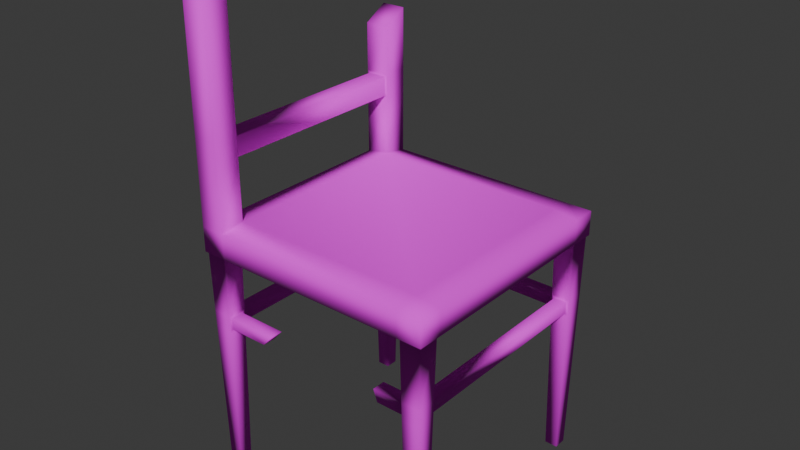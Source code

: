 # Source: chair.blend  (saved by Blender 4.2.66; exported with 4.5.12 LTS)
import bpy
from mathutils import Matrix  # noqa: F401  (used for matrix-valued properties, if any)

bpy.ops.wm.read_factory_settings(use_empty=True)
scene = bpy.context.scene
scene.name = 'Scene'

# ---- collections
col_collection = bpy.data.collections.new('Collection'); scene.collection.children.link(col_collection)

# ---- images (referenced by path relative to the original .blend; pixels are not part of the script)
import os
ASSET_DIR = os.environ.get("B2B_ASSET_DIR", "")  # directory of the original .blend (textures are referenced by path, not embedded)
HERE = os.path.dirname(os.path.abspath(__file__))  # packed textures are extracted next to this script under _unpacked/

def load_image(name, relpath, width, height, colorspace="sRGB"):
    """Load a texture the original file referenced (path relative to the .blend, or extracted next to this script)."""
    p = next((c for c in (os.path.join(HERE, relpath), os.path.join(ASSET_DIR, relpath)) if relpath and os.path.exists(c)), "")
    if p:
        img = bpy.data.images.load(p, check_existing=True)
        img.name = name
    else:  # same state as the original file: an image datablock whose file is absent (Cycles renders it pink)
        img = bpy.data.images.new(name, width, height)
        img.source = "FILE"
        img.filepath = "//" + (relpath or name)
    img.colorspace_settings.name = colorspace
    return img
img_chair128x128_png = load_image('chair128x128.png', 'chair128x128.png', 1024, 1024, 'sRGB')

# ---- materials (node trees are filled in below, after node groups)
mat_chair = bpy.data.materials.new('Chair')
mat_chair.alpha_threshold = 0.0
mat_chair.use_transparent_shadow = False
mat_chair.roughness = 0.5
mat_chair.line_color = (0.0, 0.0, 0.0, 1.0)

# ---- material node trees
mat_chair.use_nodes = True; mat_chair.node_tree.nodes.clear()
_N = mat_chair.node_tree.nodes; _L = mat_chair.node_tree.links
n0 = _N.new('ShaderNodeOutputMaterial'); n0.name = 'Material Output'; n0.location = (300, 300)
n1 = _N.new('ShaderNodeBsdfPrincipled'); n1.name = 'Principled BSDF'; n1.location = (10, 300)
n1.inputs[2].default_value = 1.0
n1.inputs[3].default_value = 1.45
n2 = _N.new('ShaderNodeTexImage'); n2.name = 'Image Texture'; n2.location = (-280, 275)
n2.image = img_chair128x128_png
n2.interpolation = 'Closest'
_L.new(n1.outputs[0], n0.inputs[0])
_L.new(n2.outputs[0], n1.inputs[0])
n0.is_active_output = True

# ---- world
world_world = bpy.data.worlds.new('World'); scene.world = world_world
world_world.use_nodes = True; world_world.node_tree.nodes.clear()
_N = world_world.node_tree.nodes; _L = world_world.node_tree.links
n0 = _N.new('ShaderNodeOutputWorld'); n0.name = 'World Output'; n0.location = (300, 300)
n1 = _N.new('ShaderNodeBackground'); n1.name = 'Background'; n1.location = (10, 300)
n1.inputs[0].default_value = (0.05088, 0.05088, 0.05088, 1.0)
_L.new(n1.outputs[0], n0.inputs[0])
n0.is_active_output = True
world_world.color = (0.05088, 0.05088, 0.05088)
world_world.sun_shadow_jitter_overblur = 0.0

# ---- meshes
me_cube_001 = bpy.data.meshes.new('Cube.001')
me_cube_001.from_pydata([(-0.246, 0.246, 0.475), (-0.25, 0.25, 0.525), (0.246, 0.246, 0.475), (0.25, 0.25, 0.525), (-0.246, -0.246, 0.475), (-0.25, -0.25, 0.525), (0.246, -0.246, 0.475), (0.25, -0.25, 0.525), (0.204, 0.246, 0.475), (-0.204, 0.246, 0.475), (-0.2, 0.25, 0.525), (0.2, 0.25, 0.525), (-0.204, -0.246, 0.475), (0.204, -0.246, 0.475), (0.2, -0.25, 0.525), (-0.2, -0.25, 0.525), (0.246, -0.2038, 0.475), (0.246, 0.2038, 0.475), (0.25, 0.1999, 0.525), (0.25, -0.1999, 0.525), (-0.246, 0.2038, 0.475), (-0.246, -0.2038, 0.475), (-0.25, -0.1999, 0.525), (-0.25, 0.1999, 0.525), (0.2, 0.1999, 0.5323), (0.2, -0.1999, 0.5323), (-0.2, 0.1999, 0.5323), (-0.2, -0.1999, 0.5323), (0.204, -0.2038, 0.475), (0.204, 0.2038, 0.475), (-0.204, -0.2038, 0.475), (-0.204, 0.2038, 0.475), (-0.2, 0.25, 0.475), (-0.25, 0.25, 0.475), (0.25, 0.1999, 0.475), (0.25, 0.25, 0.475), (0.2, -0.25, 0.475), (0.25, -0.25, 0.475), (-0.25, -0.1999, 0.475), (-0.25, -0.25, 0.475), (0.2, 0.25, 0.475), (-0.2, -0.25, 0.475), (0.2, 0.1999, 0.475), (-0.2, 0.1999, 0.475), (0.25, -0.1999, 0.475), (-0.25, 0.1999, 0.475), (0.2, -0.1999, 0.475), (-0.2, -0.1999, 0.475), (-0.2118, 0.2382, -0.0004931), (-0.2382, 0.2382, -0.0004931), (0.2382, 0.2117, -0.0004931), (0.2382, 0.2382, -0.0004931), (0.2118, -0.2382, -0.0004931), (0.2382, -0.2382, -0.0004931), (-0.2382, -0.2117, -0.0004931), (-0.2382, -0.2382, -0.0004931), (0.2118, 0.2382, -0.0004931), (-0.2118, -0.2382, -0.0004931), (0.2118, 0.2117, -0.0004931), (-0.2118, 0.2117, -0.0004931), (0.2382, -0.2117, -0.0004931), (-0.2382, 0.2117, -0.0004931), (0.2118, -0.2117, -0.0004931), (-0.2118, -0.2117, -0.0004931), (-0.2, -0.25, 1.025), (-0.25, -0.25, 1.025), (-0.2, -0.1999, 0.9914), (-0.25, -0.1999, 0.9914), (-0.25, 0.1999, 0.7966), (-0.25, 0.25, 0.825), (-0.2, 0.25, 0.825), (-0.2, 0.1999, 0.7966), (-0.2, -0.25, 0.65), (-0.25, -0.25, 0.65), (-0.2447, -0.1999, 0.6553), (-0.2053, -0.1999, 0.6553), (-0.2447, 0.1999, 0.6553), (-0.25, 0.25, 0.65), (-0.2053, 0.1999, 0.6553), (-0.2, 0.25, 0.65), (-0.2, -0.25, 0.7006), (-0.2447, -0.1999, 0.6953), (-0.25, -0.25, 0.7006), (-0.2053, -0.1999, 0.6953), (-0.2447, 0.1999, 0.6946), (-0.2053, 0.1999, 0.6946), (-0.2, 0.25, 0.6999), (-0.25, 0.25, 0.6999), (-0.2, -0.1999, 0.7006), (-0.2, -0.1999, 0.65), (-0.25, -0.1999, 0.65), (-0.2, 0.1999, 0.65), (-0.25, 0.1999, 0.65), (-0.25, -0.1999, 0.7006), (-0.25, 0.1999, 0.6999), (-0.2, 0.1999, 0.6999), (0.206, -0.244, 0.35), (0.2066, -0.2434, 0.3147), (0.244, -0.244, 0.35), (0.2434, -0.2434, 0.3147), (0.2066, -0.2065, 0.3147), (0.206, -0.2059, 0.35), (0.2434, -0.2065, 0.3147), (0.244, -0.2059, 0.35), (0.2434, 0.2434, 0.3147), (0.244, 0.244, 0.35), (0.206, 0.244, 0.35), (0.2066, 0.2434, 0.3147), (0.2066, 0.2065, 0.3147), (0.206, 0.2059, 0.35), (0.244, 0.2059, 0.35), (0.2434, 0.2065, 0.3147), (-0.2434, -0.2065, 0.3147), (-0.244, -0.2059, 0.35), (-0.244, -0.244, 0.35), (-0.2434, -0.2434, 0.3147), (-0.2066, -0.2434, 0.3147), (-0.206, -0.244, 0.35), (-0.206, -0.2059, 0.35), (-0.2066, -0.2065, 0.3147), (-0.2434, 0.2434, 0.3147), (-0.244, 0.244, 0.35), (-0.244, 0.2059, 0.35), (-0.2434, 0.2065, 0.3147), (-0.206, 0.2059, 0.35), (-0.2066, 0.2065, 0.3147), (-0.206, 0.244, 0.35), (-0.2066, 0.2434, 0.3147), (0.2378, -0.2064, 0.3204), (0.2122, -0.2064, 0.3204), (0.2118, -0.206, 0.3443), (0.2382, -0.206, 0.3443), (0.2065, -0.2121, 0.3204), (0.2065, -0.2378, 0.3204), (0.2061, -0.2382, 0.3443), (0.2061, -0.2117, 0.3443), (0.2065, 0.2378, 0.3204), (0.2065, 0.2121, 0.3204), (0.2061, 0.2117, 0.3443), (0.2061, 0.2382, 0.3443), (0.2122, 0.2064, 0.3204), (0.2378, 0.2064, 0.3204), (0.2382, 0.206, 0.3443), (0.2118, 0.206, 0.3443), (-0.2122, -0.2064, 0.3204), (-0.2378, -0.2064, 0.3204), (-0.2382, -0.206, 0.3443), (-0.2118, -0.206, 0.3443), (-0.2065, -0.2378, 0.3204), (-0.2065, -0.2121, 0.3204), (-0.2061, -0.2117, 0.3443), (-0.2061, -0.2382, 0.3443), (-0.2065, 0.2121, 0.3204), (-0.2065, 0.2378, 0.3204), (-0.2061, 0.2382, 0.3443), (-0.2061, 0.2117, 0.3443), (-0.2378, 0.2064, 0.3204), (-0.2122, 0.2064, 0.3204), (-0.2118, 0.206, 0.3443), (-0.2382, 0.206, 0.3443), (-0.1239, -0.2121, 0.3204), (-0.1029, -0.2117, 0.3443), (-0.1029, -0.2382, 0.3443), (-0.1239, -0.2378, 0.3204), (0.1402, -0.2117, 0.3443), (0.1402, -0.2382, 0.3443), (0.1482, -0.2378, 0.3204), (0.1482, -0.2121, 0.3204)], [], [(40, 11, 3, 35), (44, 19, 7, 37), (41, 15, 5, 39), (45, 23, 1, 33), (21, 30, 118, 113), (87, 94, 68, 69), (18, 3, 11, 24), (24, 11, 10, 26), (16, 6, 98, 103), (46, 36, 41, 47), (37, 7, 14, 36), (36, 14, 15, 41), (33, 1, 10, 32), (32, 10, 11, 40), (40, 42, 43, 32), (42, 46, 47, 43), (13, 28, 101, 96), (34, 44, 46, 42), (14, 25, 27, 15), (25, 24, 26, 27), (7, 19, 25, 14), (19, 18, 24, 25), (82, 80, 64, 65), (27, 26, 23, 22), (0, 9, 126, 121), (43, 47, 38, 45), (39, 5, 22, 38), (38, 22, 23, 45), (35, 3, 18, 34), (34, 18, 19, 44), (9, 0, 33, 32), (17, 2, 35, 34), (13, 6, 37, 36), (21, 4, 39, 38), (2, 8, 40, 35), (4, 12, 41, 39), (8, 29, 42, 40), (31, 9, 32, 43), (6, 16, 44, 37), (0, 20, 45, 33), (28, 13, 36, 46), (12, 30, 47, 41), (29, 17, 34, 42), (16, 28, 46, 44), (20, 31, 43, 45), (30, 21, 38, 47), (63, 57, 55, 54), (60, 53, 52, 62), (51, 50, 58, 56), (48, 59, 61, 49), (30, 12, 117, 118), (2, 17, 110, 105), (17, 29, 109, 110), (119, 116, 57, 63), (28, 16, 103, 101), (111, 108, 58, 50), (9, 31, 124, 126), (20, 0, 121, 122), (4, 21, 113, 114), (100, 102, 60, 62), (8, 2, 105, 106), (64, 66, 67, 65), (88, 93, 67, 66), (93, 82, 65, 67), (80, 88, 66, 64), (71, 70, 69, 68), (94, 95, 71, 68), (95, 86, 70, 71), (86, 87, 69, 70), (15, 27, 89, 72), (22, 5, 73, 90), (27, 22, 90, 89), (5, 15, 72, 73), (10, 1, 77, 79), (26, 10, 79, 91), (23, 26, 91, 92), (1, 23, 92, 77), (72, 89, 88, 80), (90, 73, 82, 93), (84, 76, 74, 81), (73, 72, 80, 82), (79, 77, 87, 86), (91, 79, 86, 95), (85, 84, 81, 83), (77, 92, 94, 87), (75, 83, 88, 89), (74, 75, 89, 90), (78, 76, 92, 91), (81, 74, 90, 93), (83, 81, 93, 88), (76, 84, 94, 92), (85, 78, 91, 95), (84, 85, 95, 94), (76, 78, 75, 74), (78, 85, 83, 75), (102, 99, 53, 60), (104, 111, 50, 51), (97, 100, 62, 52), (6, 13, 96, 98), (29, 8, 106, 109), (108, 107, 56, 58), (112, 119, 63, 54), (107, 104, 51, 56), (12, 4, 114, 117), (116, 115, 55, 57), (120, 127, 48, 49), (115, 112, 54, 55), (31, 20, 122, 124), (127, 125, 59, 48), (125, 123, 61, 59), (123, 120, 49, 61), (99, 102, 103, 98), (142, 143, 130, 131), (97, 99, 98, 96), (164, 165, 134, 135), (111, 104, 105, 110), (154, 155, 138, 139), (141, 142, 131, 128), (104, 107, 106, 105), (158, 159, 146, 147), (115, 116, 117, 114), (167, 164, 135, 132), (112, 115, 114, 113), (127, 120, 121, 126), (153, 154, 139, 136), (157, 158, 147, 144), (120, 123, 122, 121), (99, 97, 52, 53), (102, 100, 129, 128), (100, 101, 130, 129), (101, 103, 131, 130), (103, 102, 128, 131), (100, 97, 133, 132), (97, 96, 134, 133), (96, 101, 135, 134), (101, 100, 132, 135), (107, 108, 137, 136), (108, 109, 138, 137), (109, 106, 139, 138), (106, 107, 136, 139), (108, 111, 141, 140), (111, 110, 142, 141), (110, 109, 143, 142), (109, 108, 140, 143), (119, 112, 145, 144), (112, 113, 146, 145), (113, 118, 147, 146), (118, 119, 144, 147), (116, 119, 149, 148), (119, 118, 150, 149), (118, 117, 151, 150), (117, 116, 148, 151), (125, 127, 153, 152), (127, 126, 154, 153), (126, 124, 155, 154), (124, 125, 152, 155), (123, 125, 157, 156), (125, 124, 158, 157), (124, 122, 159, 158), (122, 123, 156, 159), (155, 152, 137, 138), (152, 153, 136, 137), (159, 156, 145, 146), (156, 157, 144, 145), (165, 166, 133, 134), (166, 167, 132, 133), (143, 140, 129, 130), (140, 141, 128, 129), (148, 149, 160, 163), (151, 148, 163, 162), (149, 150, 161, 160), (150, 151, 162, 161), (160, 161, 162, 163), (167, 166, 165, 164)])
me_cube_001.polygons.foreach_set('use_smooth', [True] * 174)
_uv = me_cube_001.uv_layers.new(name='UVMap')
_uv.uv.foreach_set('vector', [0.7344, 0.4688, 0.7344, 0.5156, 0.7812, 0.5156, 0.7812, 0.4688, 0.3125, 0.4688, 0.3125, 0.5156, 0.2578, 0.5156, 0.2578, 0.4688, 0.3438, 0.4688, 0.3438, 0.5156, 0.2969, 0.5156, 0.2969, 0.4688, 0.7031, 0.4688, 0.7031, 0.5156, 0.75, 0.5156, 0.75, 0.4688, 0.2969, 0.4688, 0.3438, 0.4688, 0.3359, 0.3438, 0.3047, 0.3438, 0.75, 0.6875, 0.7031, 0.6875, 0.7031, 0.7812, 0.75, 0.8047, 0.7812, 0.625, 0.7812, 0.6719, 0.7344, 0.6719, 0.7344, 0.625, 0.7344, 0.625, 0.7344, 0.6719, 0.3438, 0.6719, 0.3438, 0.625, 0.3047, 0.4688, 0.2656, 0.4688, 0.2656, 0.3438, 0.3047, 0.3438, 0.7344, 0.2344, 0.7344, 0.1797, 0.3438, 0.1797, 0.3438, 0.2344, 0.7812, 0.4688, 0.7812, 0.5156, 0.7344, 0.5156, 0.7344, 0.4688, 0.7344, 0.4688, 0.7344, 0.5156, 0.3438, 0.5156, 0.3438, 0.4688, 0.2969, 0.4688, 0.2969, 0.5156, 0.3438, 0.5156, 0.3438, 0.4688, 0.3438, 0.4688, 0.3438, 0.5156, 0.7344, 0.5156, 0.7344, 0.4688, 0.7344, 0.6719, 0.7344, 0.625, 0.3438, 0.625, 0.3438, 0.6719, 0.7344, 0.625, 0.7344, 0.2344, 0.3438, 0.2344, 0.3438, 0.625, 0.2656, 0.4688, 0.3047, 0.4688, 0.3047, 0.3438, 0.2656, 0.3438, 0.7812, 0.625, 0.7812, 0.2344, 0.7344, 0.2344, 0.7344, 0.625, 0.7344, 0.1797, 0.7344, 0.2344, 0.3438, 0.2344, 0.3438, 0.1797, 0.7344, 0.2344, 0.7344, 0.625, 0.3438, 0.625, 0.3438, 0.2344, 0.7812, 0.1797, 0.7812, 0.2344, 0.7344, 0.2344, 0.7344, 0.1797, 0.7812, 0.2344, 0.7812, 0.625, 0.7344, 0.625, 0.7344, 0.2344, 0.2969, 0.6875, 0.3438, 0.6875, 0.3438, 1.0, 0.2969, 1.0, 0.3438, 0.2344, 0.3438, 0.625, 0.2969, 0.625, 0.2969, 0.2344, 0.2969, 0.4688, 0.3438, 0.4688, 0.3359, 0.3438, 0.3047, 0.3438, 0.3438, 0.625, 0.3438, 0.2344, 0.2969, 0.2344, 0.2969, 0.625, 0.2578, 0.4688, 0.2578, 0.5156, 0.3125, 0.5156, 0.3125, 0.4688, 0.3125, 0.4688, 0.3125, 0.5156, 0.7031, 0.5156, 0.7031, 0.4688, 0.75, 0.4688, 0.75, 0.5156, 0.7031, 0.5156, 0.7031, 0.4688, 0.7031, 0.4688, 0.7031, 0.5156, 0.3125, 0.5156, 0.3125, 0.4688, 0.3438, 0.6641, 0.2969, 0.6641, 0.2969, 0.6719, 0.3438, 0.6719, 0.7812, 0.625, 0.7812, 0.6641, 0.7812, 0.6719, 0.7812, 0.625, 0.7344, 0.1875, 0.7812, 0.1875, 0.7812, 0.1797, 0.7344, 0.1797, 0.2969, 0.2266, 0.2969, 0.1875, 0.2969, 0.1797, 0.2969, 0.2344, 0.7812, 0.6641, 0.7344, 0.6641, 0.7344, 0.6719, 0.7812, 0.6719, 0.2969, 0.1875, 0.3438, 0.1875, 0.3438, 0.1797, 0.2969, 0.1797, 0.7344, 0.6641, 0.7344, 0.625, 0.7344, 0.625, 0.7344, 0.6719, 0.3438, 0.625, 0.3438, 0.6641, 0.3438, 0.6719, 0.3438, 0.625, 0.7812, 0.1875, 0.7812, 0.2266, 0.7812, 0.2344, 0.7812, 0.1797, 0.2969, 0.6641, 0.2969, 0.625, 0.2969, 0.625, 0.2969, 0.6719, 0.7344, 0.2266, 0.7344, 0.1875, 0.7344, 0.1797, 0.7344, 0.2344, 0.3438, 0.1875, 0.3438, 0.2266, 0.3438, 0.2344, 0.3438, 0.1797, 0.7344, 0.625, 0.7812, 0.625, 0.7812, 0.625, 0.7344, 0.625, 0.7812, 0.2266, 0.7344, 0.2266, 0.7344, 0.2344, 0.7812, 0.2344, 0.2969, 0.625, 0.3438, 0.625, 0.3438, 0.625, 0.2969, 0.625, 0.3438, 0.2266, 0.2969, 0.2266, 0.2969, 0.2344, 0.3438, 0.2344, 0.3359, 0.2188, 0.3359, 0.1953, 0.3047, 0.1953, 0.3047, 0.2188, 0.7734, 0.2188, 0.7734, 0.1953, 0.7422, 0.1953, 0.7422, 0.2188, 0.7734, 0.6562, 0.7734, 0.6328, 0.7422, 0.6328, 0.7422, 0.6562, 0.3359, 0.6562, 0.3359, 0.6328, 0.3047, 0.6328, 0.3047, 0.6562, 0.3047, 0.4688, 0.2656, 0.4688, 0.2656, 0.3438, 0.3047, 0.3438, 0.7422, 0.4688, 0.7031, 0.4688, 0.7031, 0.3438, 0.7422, 0.3438, 0.7812, 0.4688, 0.7344, 0.4688, 0.7422, 0.3438, 0.7734, 0.3438, 0.3047, 0.3125, 0.2656, 0.3125, 0.2734, 0.0, 0.2969, 0.0, 0.7344, 0.4688, 0.7812, 0.4688, 0.7734, 0.3438, 0.7422, 0.3438, 0.7734, 0.3125, 0.7422, 0.3125, 0.7422, 0.0, 0.7734, 0.0, 0.7422, 0.4688, 0.7031, 0.4688, 0.7031, 0.3438, 0.7422, 0.3438, 0.7031, 0.4688, 0.7422, 0.4688, 0.7422, 0.3438, 0.7031, 0.3438, 0.2656, 0.4688, 0.3047, 0.4688, 0.3047, 0.3438, 0.2656, 0.3438, 0.7422, 0.3125, 0.7734, 0.3125, 0.7734, 0.0, 0.7422, 0.0, 0.7344, 0.4688, 0.7812, 0.4688, 0.7734, 0.3438, 0.7422, 0.3438, 0.3438, 0.1797, 0.3438, 0.2344, 0.2969, 0.2344, 0.2969, 0.1797, 0.3438, 0.6875, 0.2969, 0.6875, 0.2969, 0.9688, 0.3438, 0.9688, 0.3125, 0.6875, 0.2578, 0.6875, 0.2578, 1.0, 0.3125, 0.9688, 0.2578, 0.6875, 0.3125, 0.6875, 0.3125, 0.9688, 0.2578, 1.0, 0.3438, 0.625, 0.3438, 0.6719, 0.2969, 0.6719, 0.2969, 0.625, 0.2969, 0.6875, 0.3438, 0.6875, 0.3438, 0.7812, 0.2969, 0.7812, 0.7031, 0.6875, 0.75, 0.6875, 0.75, 0.8047, 0.7031, 0.7812, 0.3438, 0.6875, 0.2969, 0.6875, 0.2969, 0.8047, 0.3438, 0.8047, 0.2578, 0.5156, 0.3125, 0.5234, 0.3125, 0.6328, 0.2578, 0.6328, 0.3125, 0.5156, 0.2578, 0.5156, 0.2578, 0.6328, 0.3125, 0.6328, 0.3438, 0.5234, 0.2969, 0.5156, 0.2969, 0.6328, 0.3438, 0.6328, 0.2969, 0.5156, 0.3438, 0.5156, 0.3438, 0.6328, 0.2969, 0.6328, 0.3438, 0.5156, 0.2969, 0.5156, 0.2969, 0.6328, 0.3438, 0.6328, 0.7031, 0.5234, 0.75, 0.5156, 0.75, 0.6328, 0.7031, 0.6328, 0.2969, 0.5156, 0.3438, 0.5234, 0.3438, 0.6328, 0.2969, 0.6328, 0.75, 0.5156, 0.7031, 0.5156, 0.7031, 0.6328, 0.75, 0.6328, 0.2578, 0.6328, 0.3125, 0.6328, 0.3125, 0.6875, 0.2578, 0.6875, 0.3125, 0.6328, 0.2578, 0.6328, 0.2578, 0.6875, 0.3125, 0.6875, 0.7031, 0.6797, 0.7031, 0.6406, 0.3125, 0.6406, 0.3125, 0.6797, 0.2969, 0.6328, 0.3438, 0.6328, 0.3438, 0.6875, 0.2969, 0.6875, 0.3438, 0.6328, 0.2969, 0.6328, 0.2969, 0.6875, 0.3438, 0.6875, 0.7031, 0.6328, 0.75, 0.6328, 0.75, 0.6875, 0.7031, 0.6875, 0.3359, 0.625, 0.2969, 0.625, 0.2969, 0.2344, 0.3359, 0.2344, 0.75, 0.6328, 0.7031, 0.6328, 0.7031, 0.6875, 0.75, 0.6875, 0.3359, 0.6406, 0.3359, 0.6797, 0.3438, 0.6875, 0.3438, 0.6328, 0.2969, 0.6406, 0.3359, 0.6406, 0.3438, 0.6328, 0.2969, 0.6328, 0.3359, 0.6406, 0.2969, 0.6406, 0.2969, 0.6328, 0.3438, 0.6328, 0.2969, 0.6797, 0.2969, 0.6406, 0.2969, 0.6328, 0.2969, 0.6875, 0.3359, 0.6797, 0.2969, 0.6797, 0.2969, 0.6875, 0.3438, 0.6875, 0.2969, 0.6406, 0.2969, 0.6797, 0.2969, 0.6875, 0.2969, 0.6328, 0.3359, 0.6797, 0.3359, 0.6406, 0.3438, 0.6328, 0.3438, 0.6875, 0.2969, 0.6797, 0.3359, 0.6797, 0.3438, 0.6875, 0.2969, 0.6875, 0.2969, 0.625, 0.3359, 0.625, 0.3359, 0.2344, 0.2969, 0.2344, 0.7031, 0.6406, 0.7031, 0.6797, 0.3125, 0.6797, 0.3125, 0.6406, 0.3047, 0.3125, 0.2656, 0.3125, 0.2734, 0.0, 0.2969, 0.0, 0.7422, 0.3125, 0.7031, 0.3125, 0.7109, 0.0, 0.7344, 0.0, 0.2656, 0.3125, 0.3047, 0.3125, 0.2969, 0.0, 0.2734, 0.0, 0.7812, 0.4688, 0.7344, 0.4688, 0.7422, 0.3438, 0.7734, 0.3438, 0.7031, 0.4688, 0.7422, 0.4688, 0.7422, 0.3438, 0.7031, 0.3438, 0.7031, 0.3125, 0.7422, 0.3125, 0.7344, 0.0, 0.7109, 0.0, 0.3047, 0.3125, 0.3359, 0.3125, 0.3359, 0.0, 0.3047, 0.0, 0.7422, 0.3125, 0.7734, 0.3125, 0.7734, 0.0, 0.7422, 0.0, 0.3438, 0.4688, 0.2969, 0.4688, 0.3047, 0.3438, 0.3359, 0.3438, 0.3359, 0.3125, 0.3047, 0.3125, 0.3047, 0.0, 0.3359, 0.0, 0.3047, 0.3125, 0.3359, 0.3125, 0.3359, 0.0, 0.3047, 0.0, 0.2656, 0.3125, 0.3047, 0.3125, 0.2969, 0.0, 0.2734, 0.0, 0.3438, 0.4688, 0.2969, 0.4688, 0.3047, 0.3438, 0.3359, 0.3438, 0.7422, 0.3125, 0.7031, 0.3125, 0.7109, 0.0, 0.7344, 0.0, 0.3359, 0.3125, 0.3047, 0.3125, 0.3047, 0.0, 0.3359, 0.0, 0.7031, 0.3125, 0.7422, 0.3125, 0.7344, 0.0, 0.7109, 0.0, 0.2656, 0.3125, 0.3047, 0.3125, 0.3047, 0.3438, 0.2656, 0.3438, 0.7734, 0.625, 0.7422, 0.625, 0.7422, 0.2266, 0.7734, 0.2266, 0.7422, 0.3125, 0.7734, 0.3125, 0.7734, 0.3438, 0.7422, 0.3438, 0.6797, 0.2188, 0.6797, 0.1953, 0.7422, 0.1953, 0.7422, 0.2188, 0.7031, 0.3125, 0.7422, 0.3125, 0.7422, 0.3438, 0.7031, 0.3438, 0.3359, 0.6562, 0.3359, 0.6328, 0.7422, 0.6328, 0.7422, 0.6562, 0.7031, 0.3125, 0.7031, 0.3359, 0.3047, 0.3359, 0.3047, 0.3125, 0.7734, 0.3125, 0.7422, 0.3125, 0.7422, 0.3438, 0.7734, 0.3438, 0.3359, 0.625, 0.3047, 0.625, 0.3047, 0.2266, 0.3359, 0.2266, 0.3047, 0.3125, 0.3359, 0.3125, 0.3359, 0.3438, 0.3047, 0.3438, 0.6875, 0.3125, 0.6797, 0.3359, 0.7422, 0.3359, 0.7422, 0.3125, 0.3047, 0.3125, 0.2656, 0.3125, 0.2656, 0.3438, 0.3047, 0.3438, 0.3359, 0.3125, 0.3047, 0.3125, 0.3047, 0.3438, 0.3359, 0.3438, 0.3359, 0.3125, 0.3359, 0.3359, 0.7422, 0.3359, 0.7422, 0.3125, 0.7031, 0.3125, 0.7031, 0.3359, 0.3047, 0.3359, 0.3047, 0.3125, 0.7422, 0.3125, 0.7031, 0.3125, 0.7031, 0.3438, 0.7422, 0.3438, 0.7734, 0.3125, 0.7422, 0.3125, 0.7422, 0.0, 0.7734, 0.0, 0.7734, 0.3125, 0.7422, 0.3125, 0.75, 0.3125, 0.7734, 0.3125, 0.7422, 0.3125, 0.7422, 0.3438, 0.7422, 0.3359, 0.75, 0.3125, 0.7422, 0.3438, 0.7734, 0.3438, 0.7734, 0.3359, 0.7422, 0.3359, 0.7734, 0.3438, 0.7734, 0.3125, 0.7734, 0.3125, 0.7734, 0.3359, 0.3047, 0.3125, 0.2656, 0.3125, 0.2734, 0.3125, 0.2969, 0.3125, 0.2656, 0.3125, 0.2656, 0.3438, 0.2734, 0.3359, 0.2734, 0.3125, 0.2656, 0.3438, 0.3047, 0.3438, 0.2969, 0.3359, 0.2734, 0.3359, 0.3047, 0.3438, 0.3047, 0.3125, 0.2969, 0.3125, 0.2969, 0.3359, 0.7422, 0.3125, 0.7031, 0.3125, 0.7109, 0.3125, 0.7344, 0.3125, 0.7031, 0.3125, 0.7031, 0.3438, 0.7109, 0.3359, 0.7109, 0.3125, 0.7031, 0.3438, 0.7422, 0.3438, 0.7344, 0.3359, 0.7109, 0.3359, 0.7422, 0.3438, 0.7422, 0.3125, 0.7344, 0.3125, 0.7344, 0.3359, 0.7422, 0.3125, 0.7734, 0.3125, 0.7734, 0.3125, 0.75, 0.3125, 0.7734, 0.3125, 0.7734, 0.3438, 0.7734, 0.3359, 0.7734, 0.3125, 0.7734, 0.3438, 0.7422, 0.3438, 0.7422, 0.3359, 0.7734, 0.3359, 0.7422, 0.3438, 0.7422, 0.3125, 0.75, 0.3125, 0.7422, 0.3359, 0.3359, 0.3125, 0.3047, 0.3125, 0.3047, 0.3125, 0.3359, 0.3125, 0.3047, 0.3125, 0.3047, 0.3438, 0.3047, 0.3359, 0.3047, 0.3125, 0.3047, 0.3438, 0.3359, 0.3438, 0.3359, 0.3359, 0.3047, 0.3359, 0.3359, 0.3438, 0.3359, 0.3125, 0.3359, 0.3125, 0.3359, 0.3359, 0.2656, 0.3125, 0.3047, 0.3125, 0.2969, 0.3125, 0.2734, 0.3125, 0.3047, 0.3125, 0.3047, 0.3438, 0.2969, 0.3359, 0.2969, 0.3125, 0.3047, 0.3438, 0.2656, 0.3438, 0.2734, 0.3359, 0.2969, 0.3359, 0.2656, 0.3438, 0.2656, 0.3125, 0.2734, 0.3125, 0.2734, 0.3359, 0.7031, 0.3125, 0.7422, 0.3125, 0.7344, 0.3125, 0.7109, 0.3125, 0.7422, 0.3125, 0.7422, 0.3438, 0.7344, 0.3359, 0.7344, 0.3125, 0.7422, 0.3438, 0.7031, 0.3438, 0.7109, 0.3359, 0.7344, 0.3359, 0.7031, 0.3438, 0.7031, 0.3125, 0.7109, 0.3125, 0.7109, 0.3359, 0.3047, 0.3125, 0.3359, 0.3125, 0.3359, 0.3125, 0.3047, 0.3125, 0.3359, 0.3125, 0.3359, 0.3438, 0.3359, 0.3359, 0.3359, 0.3125, 0.3359, 0.3438, 0.3047, 0.3438, 0.3047, 0.3359, 0.3359, 0.3359, 0.3047, 0.3438, 0.3047, 0.3125, 0.3047, 0.3125, 0.3047, 0.3359, 0.3359, 0.3359, 0.3359, 0.3125, 0.7422, 0.3125, 0.7422, 0.3359, 0.3359, 0.6328, 0.3359, 0.6562, 0.7422, 0.6562, 0.7422, 0.6328, 0.7031, 0.3359, 0.7031, 0.3125, 0.3047, 0.3125, 0.3047, 0.3359, 0.3047, 0.625, 0.3359, 0.625, 0.3359, 0.2266, 0.3047, 0.2266, 0.6797, 0.3359, 0.6875, 0.3125, 0.7422, 0.3125, 0.7422, 0.3359, 0.6875, 0.1953, 0.6875, 0.2188, 0.7422, 0.2188, 0.7422, 0.1953, 0.7031, 0.3359, 0.7031, 0.3125, 0.3047, 0.3125, 0.3047, 0.3359, 0.75, 0.625, 0.7734, 0.625, 0.7734, 0.2266, 0.75, 0.2266, 0.3359, 0.1953, 0.3359, 0.2188, 0.4219, 0.2188, 0.4219, 0.1953, 0.3359, 0.3359, 0.3359, 0.3125, 0.4219, 0.3125, 0.4375, 0.3359, 0.3359, 0.3125, 0.3359, 0.3359, 0.4375, 0.3359, 0.4219, 0.3125, 0.3359, 0.2188, 0.3359, 0.1953, 0.4375, 0.1953, 0.4375, 0.2188, 0.2969, 0.3125, 0.2969, 0.3359, 0.2734, 0.3359, 0.2734, 0.3125, 0.2969, 0.3125, 0.2734, 0.3125, 0.2734, 0.3359, 0.2969, 0.3359])
me_cube_001.materials.append(mat_chair)
me_cube_001.update()

# ---- objects
ob_chair = bpy.data.objects.new('Chair', me_cube_001)

# ---- transforms, parenting, visibility, modifiers, constraints
ob_chair.location = (0.0, 0.0, 0.0)

# ---- collection membership
col_collection.objects.link(ob_chair)

# ---- scene / render settings (as saved in the file)
scene.frame_start = 1; scene.frame_end = 250; scene.frame_set(1)
scene.render.engine = 'BLENDER_EEVEE_NEXT'
scene.eevee.use_raytracing = True
bpy.context.view_layer.update()

# ---- added for rendering (the .blend has no active camera and no usable light): camera, sun
cam_auto = bpy.data.cameras.new('AutoCamera')
cam_auto.lens = 50.0
cam_auto.sensor_width = 36.0
cam_auto.clip_end = 1000.0
ob_auto_camera = bpy.data.objects.new('AutoCamera', cam_auto)
scene.collection.objects.link(ob_auto_camera)
ob_auto_camera.location = (1.1525, -1.383, 1.43426)
ob_auto_camera.rotation_euler = (1.09748, -7.21219e-08, 0.694738)
scene.camera = ob_auto_camera
light_auto_sun = bpy.data.lights.new('AutoSun', 'SUN')
light_auto_sun.energy = 3.0
light_auto_sun.angle = 0.0523599
ob_auto_sun = bpy.data.objects.new('AutoSun', light_auto_sun)
scene.collection.objects.link(ob_auto_sun)
ob_auto_sun.rotation_euler = (0.872665, 0.174533, 0.523599)
bpy.context.view_layer.update()
